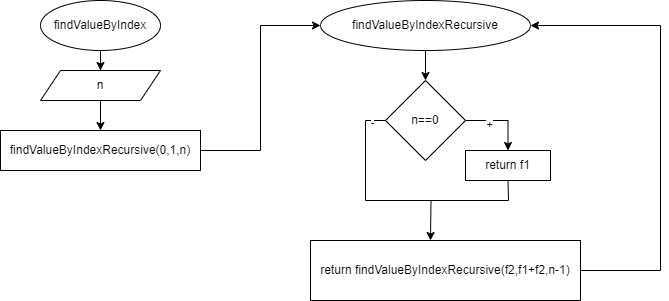

The diagram above was exported from draw.io. Its source (the exported page's mxGraphModel, read from the mxfile embedded in the PNG):
<mxGraphModel dx="736" dy="563" grid="1" gridSize="10" guides="1" tooltips="1" connect="1" arrows="1" fold="1" page="1" pageScale="1" pageWidth="827" pageHeight="1169" math="0" shadow="0">
  <root>
    <mxCell id="WIyWlLk6GJQsqaUBKTNV-0" />
    <mxCell id="WIyWlLk6GJQsqaUBKTNV-1" parent="WIyWlLk6GJQsqaUBKTNV-0" />
    <mxCell id="9jx7Ta4myd8XyHyaUgvl-2" style="edgeStyle=orthogonalEdgeStyle;rounded=0;orthogonalLoop=1;jettySize=auto;html=1;entryX=0.5;entryY=0;entryDx=0;entryDy=0;" edge="1" parent="WIyWlLk6GJQsqaUBKTNV-1" source="9jx7Ta4myd8XyHyaUgvl-0" target="9jx7Ta4myd8XyHyaUgvl-1">
      <mxGeometry relative="1" as="geometry" />
    </mxCell>
    <mxCell id="9jx7Ta4myd8XyHyaUgvl-0" value="findValueByIndex" style="ellipse;whiteSpace=wrap;html=1;" vertex="1" parent="WIyWlLk6GJQsqaUBKTNV-1">
      <mxGeometry x="90" y="160" width="120" height="50" as="geometry" />
    </mxCell>
    <mxCell id="9jx7Ta4myd8XyHyaUgvl-4" style="edgeStyle=orthogonalEdgeStyle;rounded=0;orthogonalLoop=1;jettySize=auto;html=1;entryX=0.5;entryY=0;entryDx=0;entryDy=0;" edge="1" parent="WIyWlLk6GJQsqaUBKTNV-1" source="9jx7Ta4myd8XyHyaUgvl-1" target="9jx7Ta4myd8XyHyaUgvl-3">
      <mxGeometry relative="1" as="geometry" />
    </mxCell>
    <mxCell id="9jx7Ta4myd8XyHyaUgvl-1" value="n" style="shape=parallelogram;perimeter=parallelogramPerimeter;whiteSpace=wrap;html=1;fixedSize=1;" vertex="1" parent="WIyWlLk6GJQsqaUBKTNV-1">
      <mxGeometry x="90" y="230" width="120" height="30" as="geometry" />
    </mxCell>
    <mxCell id="9jx7Ta4myd8XyHyaUgvl-6" style="edgeStyle=orthogonalEdgeStyle;rounded=0;orthogonalLoop=1;jettySize=auto;html=1;exitX=1;exitY=0.5;exitDx=0;exitDy=0;entryX=0;entryY=0.5;entryDx=0;entryDy=0;" edge="1" parent="WIyWlLk6GJQsqaUBKTNV-1" source="9jx7Ta4myd8XyHyaUgvl-3" target="9jx7Ta4myd8XyHyaUgvl-5">
      <mxGeometry relative="1" as="geometry" />
    </mxCell>
    <mxCell id="9jx7Ta4myd8XyHyaUgvl-3" value="findValueByIndexRecursive(0,1,n)" style="rounded=0;whiteSpace=wrap;html=1;" vertex="1" parent="WIyWlLk6GJQsqaUBKTNV-1">
      <mxGeometry x="50" y="290" width="200" height="40" as="geometry" />
    </mxCell>
    <mxCell id="9jx7Ta4myd8XyHyaUgvl-7" style="edgeStyle=orthogonalEdgeStyle;rounded=0;orthogonalLoop=1;jettySize=auto;html=1;exitX=0.5;exitY=1;exitDx=0;exitDy=0;" edge="1" parent="WIyWlLk6GJQsqaUBKTNV-1" source="9jx7Ta4myd8XyHyaUgvl-5" target="9jx7Ta4myd8XyHyaUgvl-8">
      <mxGeometry relative="1" as="geometry">
        <mxPoint x="475" y="250" as="targetPoint" />
      </mxGeometry>
    </mxCell>
    <mxCell id="9jx7Ta4myd8XyHyaUgvl-5" value="findValueByIndexRecursive" style="ellipse;whiteSpace=wrap;html=1;" vertex="1" parent="WIyWlLk6GJQsqaUBKTNV-1">
      <mxGeometry x="370" y="160" width="210" height="50" as="geometry" />
    </mxCell>
    <mxCell id="9jx7Ta4myd8XyHyaUgvl-10" style="edgeStyle=orthogonalEdgeStyle;rounded=0;orthogonalLoop=1;jettySize=auto;html=1;exitX=1;exitY=0.5;exitDx=0;exitDy=0;" edge="1" parent="WIyWlLk6GJQsqaUBKTNV-1" source="9jx7Ta4myd8XyHyaUgvl-8" target="9jx7Ta4myd8XyHyaUgvl-11">
      <mxGeometry relative="1" as="geometry">
        <mxPoint x="550" y="320" as="targetPoint" />
      </mxGeometry>
    </mxCell>
    <mxCell id="9jx7Ta4myd8XyHyaUgvl-14" value="+" style="edgeLabel;html=1;align=center;verticalAlign=middle;resizable=0;points=[];" vertex="1" connectable="0" parent="9jx7Ta4myd8XyHyaUgvl-10">
      <mxGeometry x="-0.3655" y="-3" relative="1" as="geometry">
        <mxPoint as="offset" />
      </mxGeometry>
    </mxCell>
    <mxCell id="9jx7Ta4myd8XyHyaUgvl-12" style="edgeStyle=orthogonalEdgeStyle;rounded=0;orthogonalLoop=1;jettySize=auto;html=1;exitX=0;exitY=0.5;exitDx=0;exitDy=0;" edge="1" parent="WIyWlLk6GJQsqaUBKTNV-1" source="9jx7Ta4myd8XyHyaUgvl-8">
      <mxGeometry relative="1" as="geometry">
        <mxPoint x="480" y="400" as="targetPoint" />
      </mxGeometry>
    </mxCell>
    <mxCell id="9jx7Ta4myd8XyHyaUgvl-15" value="-" style="edgeLabel;html=1;align=center;verticalAlign=middle;resizable=0;points=[];" vertex="1" connectable="0" parent="9jx7Ta4myd8XyHyaUgvl-12">
      <mxGeometry x="-0.8637" y="1" relative="1" as="geometry">
        <mxPoint as="offset" />
      </mxGeometry>
    </mxCell>
    <mxCell id="9jx7Ta4myd8XyHyaUgvl-8" value="n==0" style="rhombus;whiteSpace=wrap;html=1;" vertex="1" parent="WIyWlLk6GJQsqaUBKTNV-1">
      <mxGeometry x="435" y="240" width="80" height="80" as="geometry" />
    </mxCell>
    <mxCell id="9jx7Ta4myd8XyHyaUgvl-11" value="return f1" style="rounded=0;whiteSpace=wrap;html=1;" vertex="1" parent="WIyWlLk6GJQsqaUBKTNV-1">
      <mxGeometry x="515" y="310" width="85" height="30" as="geometry" />
    </mxCell>
    <mxCell id="9jx7Ta4myd8XyHyaUgvl-21" style="edgeStyle=orthogonalEdgeStyle;rounded=0;orthogonalLoop=1;jettySize=auto;html=1;entryX=1;entryY=0.5;entryDx=0;entryDy=0;" edge="1" parent="WIyWlLk6GJQsqaUBKTNV-1" source="9jx7Ta4myd8XyHyaUgvl-16" target="9jx7Ta4myd8XyHyaUgvl-5">
      <mxGeometry relative="1" as="geometry">
        <Array as="points">
          <mxPoint x="710" y="430" />
          <mxPoint x="710" y="185" />
        </Array>
      </mxGeometry>
    </mxCell>
    <mxCell id="9jx7Ta4myd8XyHyaUgvl-16" value="return findValueByIndexRecursive(f2,f1+f2,n-1)" style="rounded=0;whiteSpace=wrap;html=1;" vertex="1" parent="WIyWlLk6GJQsqaUBKTNV-1">
      <mxGeometry x="360" y="400" width="270" height="60" as="geometry" />
    </mxCell>
    <mxCell id="9jx7Ta4myd8XyHyaUgvl-20" value="" style="endArrow=none;html=1;rounded=0;entryX=0.5;entryY=1;entryDx=0;entryDy=0;" edge="1" parent="WIyWlLk6GJQsqaUBKTNV-1" target="9jx7Ta4myd8XyHyaUgvl-11">
      <mxGeometry width="50" height="50" relative="1" as="geometry">
        <mxPoint x="480" y="360" as="sourcePoint" />
        <mxPoint x="400" y="370" as="targetPoint" />
        <Array as="points">
          <mxPoint x="558" y="360" />
        </Array>
      </mxGeometry>
    </mxCell>
  </root>
</mxGraphModel>